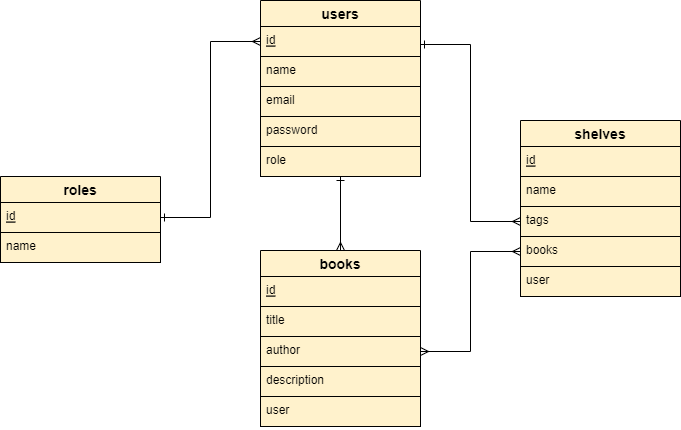

The diagram above was exported from draw.io. Its source (the exported page's mxGraphModel, read from the mxfile embedded in the PNG):
<mxGraphModel dx="1038" dy="579" grid="1" gridSize="10" guides="1" tooltips="1" connect="1" arrows="1" fold="1" page="1" pageScale="1" pageWidth="1654" pageHeight="2336" math="0" shadow="0">
  <root>
    <mxCell id="0" />
    <mxCell id="1" parent="0" />
    <mxCell id="7TzA4jBUDLJSG7UCvru6-8" style="edgeStyle=orthogonalEdgeStyle;rounded=0;orthogonalLoop=1;jettySize=auto;html=1;exitX=1;exitY=0.25;exitDx=0;exitDy=0;entryX=0;entryY=0.5;entryDx=0;entryDy=0;endArrow=ERmany;endFill=0;startArrow=ERone;startFill=0;" edge="1" parent="1" source="vQLqVPP-oP36RNeWfj-b-14" target="7TzA4jBUDLJSG7UCvru6-4">
      <mxGeometry relative="1" as="geometry" />
    </mxCell>
    <mxCell id="vQLqVPP-oP36RNeWfj-b-14" value="users" style="swimlane;fontStyle=1;childLayout=stackLayout;horizontal=1;startSize=26;horizontalStack=0;resizeParent=1;resizeParentMax=0;resizeLast=0;collapsible=1;marginBottom=0;align=center;fontSize=14;fillColor=#fff2cc;strokeColor=#000000;" parent="1" vertex="1">
      <mxGeometry x="480" y="190" width="160" height="176" as="geometry" />
    </mxCell>
    <mxCell id="vQLqVPP-oP36RNeWfj-b-15" value="id" style="text;spacingLeft=4;spacingRight=4;overflow=hidden;rotatable=0;points=[[0,0.5],[1,0.5]];portConstraint=eastwest;fontSize=12;fillColor=#fff2cc;strokeColor=#000000;fontStyle=4" parent="vQLqVPP-oP36RNeWfj-b-14" vertex="1">
      <mxGeometry y="26" width="160" height="30" as="geometry" />
    </mxCell>
    <mxCell id="vQLqVPP-oP36RNeWfj-b-16" value="name" style="text;spacingLeft=4;spacingRight=4;overflow=hidden;rotatable=0;points=[[0,0.5],[1,0.5]];portConstraint=eastwest;fontSize=12;fillColor=#fff2cc;strokeColor=#000000;" parent="vQLqVPP-oP36RNeWfj-b-14" vertex="1">
      <mxGeometry y="56" width="160" height="30" as="geometry" />
    </mxCell>
    <mxCell id="vQLqVPP-oP36RNeWfj-b-17" value="email" style="text;spacingLeft=4;spacingRight=4;overflow=hidden;rotatable=0;points=[[0,0.5],[1,0.5]];portConstraint=eastwest;fontSize=12;fillColor=#fff2cc;strokeColor=#000000;" parent="vQLqVPP-oP36RNeWfj-b-14" vertex="1">
      <mxGeometry y="86" width="160" height="30" as="geometry" />
    </mxCell>
    <mxCell id="vQLqVPP-oP36RNeWfj-b-26" value="password" style="text;spacingLeft=4;spacingRight=4;overflow=hidden;rotatable=0;points=[[0,0.5],[1,0.5]];portConstraint=eastwest;fontSize=12;fillColor=#fff2cc;strokeColor=#000000;" parent="vQLqVPP-oP36RNeWfj-b-14" vertex="1">
      <mxGeometry y="116" width="160" height="30" as="geometry" />
    </mxCell>
    <mxCell id="vQLqVPP-oP36RNeWfj-b-33" value="role" style="text;spacingLeft=4;spacingRight=4;overflow=hidden;rotatable=0;points=[[0,0.5],[1,0.5]];portConstraint=eastwest;fontSize=12;fillColor=#fff2cc;strokeColor=#000000;" parent="vQLqVPP-oP36RNeWfj-b-14" vertex="1">
      <mxGeometry y="146" width="160" height="30" as="geometry" />
    </mxCell>
    <mxCell id="vQLqVPP-oP36RNeWfj-b-32" style="edgeStyle=orthogonalEdgeStyle;rounded=0;orthogonalLoop=1;jettySize=auto;html=1;exitX=0.5;exitY=0;exitDx=0;exitDy=0;entryX=0.5;entryY=1;entryDx=0;entryDy=0;startArrow=ERmany;startFill=0;endArrow=ERone;endFill=0;" parent="1" source="vQLqVPP-oP36RNeWfj-b-18" target="vQLqVPP-oP36RNeWfj-b-14" edge="1">
      <mxGeometry relative="1" as="geometry" />
    </mxCell>
    <mxCell id="vQLqVPP-oP36RNeWfj-b-18" value="books" style="swimlane;fontStyle=1;childLayout=stackLayout;horizontal=1;startSize=26;horizontalStack=0;resizeParent=1;resizeParentMax=0;resizeLast=0;collapsible=1;marginBottom=0;align=center;fontSize=14;fillColor=#fff2cc;strokeColor=#000000;" parent="1" vertex="1">
      <mxGeometry x="480" y="440" width="160" height="176" as="geometry" />
    </mxCell>
    <mxCell id="vQLqVPP-oP36RNeWfj-b-19" value="id" style="text;spacingLeft=4;spacingRight=4;overflow=hidden;rotatable=0;points=[[0,0.5],[1,0.5]];portConstraint=eastwest;fontSize=12;fillColor=#fff2cc;strokeColor=#000000;fontStyle=4" parent="vQLqVPP-oP36RNeWfj-b-18" vertex="1">
      <mxGeometry y="26" width="160" height="30" as="geometry" />
    </mxCell>
    <mxCell id="vQLqVPP-oP36RNeWfj-b-20" value="title" style="text;spacingLeft=4;spacingRight=4;overflow=hidden;rotatable=0;points=[[0,0.5],[1,0.5]];portConstraint=eastwest;fontSize=12;fillColor=#fff2cc;strokeColor=#000000;" parent="vQLqVPP-oP36RNeWfj-b-18" vertex="1">
      <mxGeometry y="56" width="160" height="30" as="geometry" />
    </mxCell>
    <mxCell id="vQLqVPP-oP36RNeWfj-b-21" value="author" style="text;spacingLeft=4;spacingRight=4;overflow=hidden;rotatable=0;points=[[0,0.5],[1,0.5]];portConstraint=eastwest;fontSize=12;fillColor=#fff2cc;strokeColor=#000000;" parent="vQLqVPP-oP36RNeWfj-b-18" vertex="1">
      <mxGeometry y="86" width="160" height="30" as="geometry" />
    </mxCell>
    <mxCell id="vQLqVPP-oP36RNeWfj-b-27" value="description" style="text;spacingLeft=4;spacingRight=4;overflow=hidden;rotatable=0;points=[[0,0.5],[1,0.5]];portConstraint=eastwest;fontSize=12;fillColor=#fff2cc;strokeColor=#000000;" parent="vQLqVPP-oP36RNeWfj-b-18" vertex="1">
      <mxGeometry y="116" width="160" height="30" as="geometry" />
    </mxCell>
    <mxCell id="vQLqVPP-oP36RNeWfj-b-28" value="user" style="text;spacingLeft=4;spacingRight=4;overflow=hidden;rotatable=0;points=[[0,0.5],[1,0.5]];portConstraint=eastwest;fontSize=12;fillColor=#fff2cc;strokeColor=#000000;" parent="vQLqVPP-oP36RNeWfj-b-18" vertex="1">
      <mxGeometry y="146" width="160" height="30" as="geometry" />
    </mxCell>
    <mxCell id="vQLqVPP-oP36RNeWfj-b-22" value="roles" style="swimlane;fontStyle=1;childLayout=stackLayout;horizontal=1;startSize=26;horizontalStack=0;resizeParent=1;resizeParentMax=0;resizeLast=0;collapsible=1;marginBottom=0;align=center;fontSize=14;fillColor=#fff2cc;strokeColor=#000000;" parent="1" vertex="1">
      <mxGeometry x="220" y="366" width="160" height="86" as="geometry" />
    </mxCell>
    <mxCell id="vQLqVPP-oP36RNeWfj-b-23" value="id" style="text;spacingLeft=4;spacingRight=4;overflow=hidden;rotatable=0;points=[[0,0.5],[1,0.5]];portConstraint=eastwest;fontSize=12;fillColor=#fff2cc;strokeColor=#000000;fontStyle=4" parent="vQLqVPP-oP36RNeWfj-b-22" vertex="1">
      <mxGeometry y="26" width="160" height="30" as="geometry" />
    </mxCell>
    <mxCell id="vQLqVPP-oP36RNeWfj-b-24" value="name" style="text;spacingLeft=4;spacingRight=4;overflow=hidden;rotatable=0;points=[[0,0.5],[1,0.5]];portConstraint=eastwest;fontSize=12;fillColor=#fff2cc;strokeColor=#000000;" parent="vQLqVPP-oP36RNeWfj-b-22" vertex="1">
      <mxGeometry y="56" width="160" height="30" as="geometry" />
    </mxCell>
    <mxCell id="vQLqVPP-oP36RNeWfj-b-31" style="edgeStyle=orthogonalEdgeStyle;rounded=0;orthogonalLoop=1;jettySize=auto;html=1;exitX=0;exitY=0.5;exitDx=0;exitDy=0;entryX=1;entryY=0.5;entryDx=0;entryDy=0;endArrow=ERone;endFill=0;startArrow=ERmany;startFill=0;" parent="1" source="vQLqVPP-oP36RNeWfj-b-15" target="vQLqVPP-oP36RNeWfj-b-23" edge="1">
      <mxGeometry relative="1" as="geometry" />
    </mxCell>
    <mxCell id="7TzA4jBUDLJSG7UCvru6-1" value="shelves" style="swimlane;fontStyle=1;childLayout=stackLayout;horizontal=1;startSize=26;horizontalStack=0;resizeParent=1;resizeParentMax=0;resizeLast=0;collapsible=1;marginBottom=0;align=center;fontSize=14;fillColor=#fff2cc;strokeColor=#000000;" vertex="1" parent="1">
      <mxGeometry x="740" y="310" width="160" height="176" as="geometry" />
    </mxCell>
    <mxCell id="7TzA4jBUDLJSG7UCvru6-2" value="id" style="text;spacingLeft=4;spacingRight=4;overflow=hidden;rotatable=0;points=[[0,0.5],[1,0.5]];portConstraint=eastwest;fontSize=12;fillColor=#fff2cc;strokeColor=#000000;fontStyle=4" vertex="1" parent="7TzA4jBUDLJSG7UCvru6-1">
      <mxGeometry y="26" width="160" height="30" as="geometry" />
    </mxCell>
    <mxCell id="7TzA4jBUDLJSG7UCvru6-3" value="name" style="text;spacingLeft=4;spacingRight=4;overflow=hidden;rotatable=0;points=[[0,0.5],[1,0.5]];portConstraint=eastwest;fontSize=12;fillColor=#fff2cc;strokeColor=#000000;" vertex="1" parent="7TzA4jBUDLJSG7UCvru6-1">
      <mxGeometry y="56" width="160" height="30" as="geometry" />
    </mxCell>
    <mxCell id="7TzA4jBUDLJSG7UCvru6-4" value="tags" style="text;spacingLeft=4;spacingRight=4;overflow=hidden;rotatable=0;points=[[0,0.5],[1,0.5]];portConstraint=eastwest;fontSize=12;fillColor=#fff2cc;strokeColor=#000000;" vertex="1" parent="7TzA4jBUDLJSG7UCvru6-1">
      <mxGeometry y="86" width="160" height="30" as="geometry" />
    </mxCell>
    <mxCell id="7TzA4jBUDLJSG7UCvru6-5" value="books" style="text;spacingLeft=4;spacingRight=4;overflow=hidden;rotatable=0;points=[[0,0.5],[1,0.5]];portConstraint=eastwest;fontSize=12;fillColor=#fff2cc;strokeColor=#000000;" vertex="1" parent="7TzA4jBUDLJSG7UCvru6-1">
      <mxGeometry y="116" width="160" height="30" as="geometry" />
    </mxCell>
    <mxCell id="7TzA4jBUDLJSG7UCvru6-6" value="user" style="text;spacingLeft=4;spacingRight=4;overflow=hidden;rotatable=0;points=[[0,0.5],[1,0.5]];portConstraint=eastwest;fontSize=12;fillColor=#fff2cc;strokeColor=#000000;" vertex="1" parent="7TzA4jBUDLJSG7UCvru6-1">
      <mxGeometry y="146" width="160" height="30" as="geometry" />
    </mxCell>
    <mxCell id="7TzA4jBUDLJSG7UCvru6-9" style="edgeStyle=orthogonalEdgeStyle;rounded=0;orthogonalLoop=1;jettySize=auto;html=1;exitX=0;exitY=0.5;exitDx=0;exitDy=0;entryX=1;entryY=0.5;entryDx=0;entryDy=0;startArrow=ERmany;startFill=0;endArrow=ERmany;endFill=0;" edge="1" parent="1" source="7TzA4jBUDLJSG7UCvru6-5" target="vQLqVPP-oP36RNeWfj-b-21">
      <mxGeometry relative="1" as="geometry" />
    </mxCell>
  </root>
</mxGraphModel>